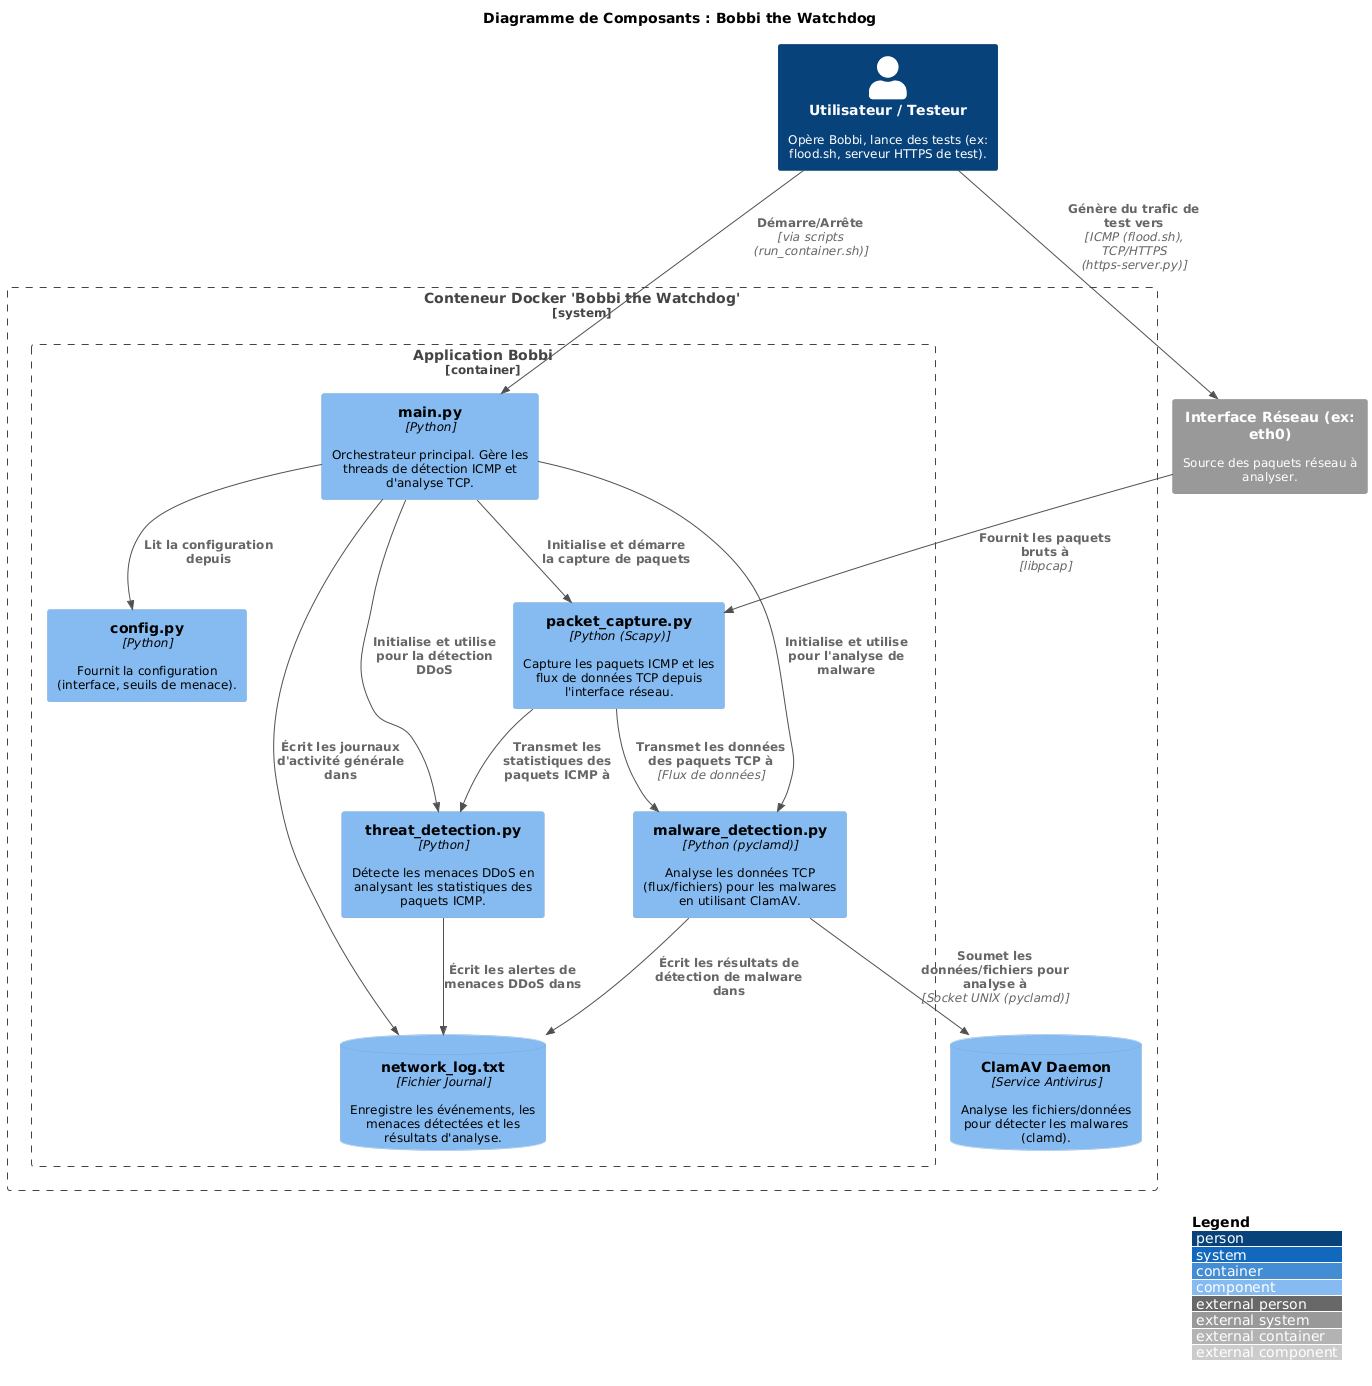

The diagram above was rendered by PlantUML. Its source (embedded in the PNG):
@startuml
!include https://raw.githubusercontent.com/plantuml-stdlib/C4-PlantUML/master/C4_Component.puml

' Configuration globale du diagramme
LAYOUT_WITH_LEGEND()
LAYOUT_TOP_DOWN()

title Diagramme de Composants : Bobbi the Watchdog

' Définition des styles (couleurs, polices)
skinparam defaultFontName "Arial"
skinparam defaultFontSize 12
skinparam shadowing false

skinparam ArrowColor #505050
skinparam ComponentBorderColor #505050
skinparam ComponentBackgroundColor #FFFFFF
skinparam ComponentFontColor #333333
skinparam ComponentStereotypeFontColor #AAAAAA

skinparam Person {
    BackgroundColor #08427B
    BorderColor #002B52
    FontColor #FFFFFF
    StereotypeFontColor #DDDDDD
}

skinparam System_Ext {
    BackgroundColor #7F7F7F
    BorderColor #6A6A6A
    FontColor #FFFFFF
    StereotypeFontColor #DDDDDD
}

skinparam Container {
    BackgroundColor #438DD5
    BorderColor #2A6CAD
    FontColor #FFFFFF
    StereotypeFontColor #DDDDDD
}

skinparam Component {
    BackgroundColor #85BCEE
    BorderColor #5C98D4
    FontColor #000000
    StereotypeFontColor #555555
}

skinparam ComponentDb {
    BackgroundColor #A6A6A6
    BorderColor #787878
    FontColor #000000
    StereotypeFontColor #555555
    Shape Storage
}


' Acteurs et Systèmes Externes
Person(utilisateur, "Utilisateur / Testeur", "Opère Bobbi, lance des tests (ex: flood.sh, serveur HTTPS de test).")
System_Ext(network_interface, "Interface Réseau (ex: eth0)", "Source des paquets réseau à analyser.")

' Frontière du Conteneur Docker
System_Boundary(docker_container, "Conteneur Docker 'Bobbi the Watchdog'") {

    ' Service ClamAV (considéré comme une base de données/service de support)
    ComponentDb(clamav_service, "ClamAV Daemon", "Service Antivirus", "Analyse les fichiers/données pour détecter les malwares (clamd).")

    ' Frontière de l'Application Bobbi
    Container_Boundary(app_bobbi, "Application Bobbi") {
        Component(main_py, "main.py", "Python", "Orchestrateur principal. Gère les threads de détection ICMP et d'analyse TCP.")
        Component(config_py, "config.py", "Python", "Fournit la configuration (interface, seuils de menace).")
        Component(packet_capture_py, "packet_capture.py", "Python (Scapy)", "Capture les paquets ICMP et les flux de données TCP depuis l'interface réseau.")
        Component(threat_detection_py, "threat_detection.py", "Python", "Détecte les menaces DDoS en analysant les statistiques des paquets ICMP.")
        Component(malware_detection_py, "malware_detection.py", "Python (pyclamd)", "Analyse les données TCP (flux/fichiers) pour les malwares en utilisant ClamAV.")
        ComponentDb(log_file, "network_log.txt", "Fichier Journal", "Enregistre les événements, les menaces détectées et les résultats d'analyse.")
    }
}

' Relations entre les éléments
' Utilisateur et interactions externes
Rel(utilisateur, main_py, "Démarre/Arrête", "via scripts (run_container.sh)")
Rel(utilisateur, network_interface, "Génère du trafic de test vers", "ICMP (flood.sh), TCP/HTTPS (https-server.py)")

' Flux de données principal
Rel(network_interface, packet_capture_py, "Fournit les paquets bruts à", "libpcap")

' Interactions au sein de l'application Bobbi
Rel(main_py, config_py, "Lit la configuration depuis")
Rel(main_py, packet_capture_py, "Initialise et démarre la capture de paquets")
Rel(main_py, threat_detection_py, "Initialise et utilise pour la détection DDoS")
Rel(main_py, malware_detection_py, "Initialise et utilise pour l'analyse de malware")
Rel(main_py, log_file, "Écrit les journaux d'activité générale dans")

Rel(packet_capture_py, threat_detection_py, "Transmet les statistiques des paquets ICMP à")
Rel(packet_capture_py, malware_detection_py, "Transmet les données des paquets TCP à", "Flux de données")

Rel(threat_detection_py, log_file, "Écrit les alertes de menaces DDoS dans")

Rel(malware_detection_py, clamav_service, "Soumet les données/fichiers pour analyse à", "Socket UNIX (pyclamd)")
Rel(malware_detection_py, log_file, "Écrit les résultats de détection de malware dans")
@enduml